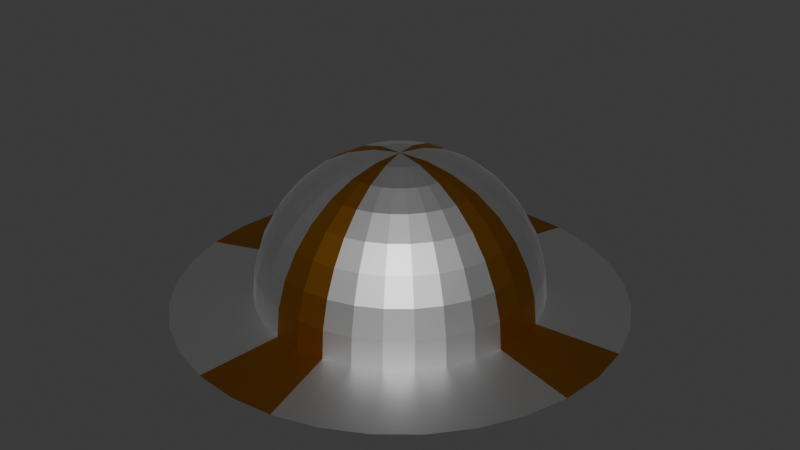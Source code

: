 # Source: round_steel_hat.blend  (saved by Blender 5.2.45; exported with 4.5.12 LTS)
import bpy
from mathutils import Matrix  # noqa: F401  (used for matrix-valued properties, if any)

bpy.ops.wm.read_factory_settings(use_empty=True)
scene = bpy.context.scene
scene.name = 'Scene'

# ---- materials (node trees are filled in below, after node groups)
mat_metal = bpy.data.materials.new('Metal')
mat_decoration = bpy.data.materials.new('Decoration')

# ---- material node trees
mat_metal.use_nodes = True; mat_metal.node_tree.nodes.clear()
_N = mat_metal.node_tree.nodes; _L = mat_metal.node_tree.links
n0 = _N.new('ShaderNodeBsdfPrincipled'); n0.name = 'Principled BSDF'; n0.location = (-200, 100)
n0.inputs[0].default_value = (0.5668, 0.5668, 0.5668, 1.0)
n0.inputs[1].default_value = 1.0
n0.inputs[10].default_value = 0.005
n1 = _N.new('ShaderNodeOutputMaterial'); n1.name = 'Material Output'; n1.location = (200, 100)
_L.new(n0.outputs[0], n1.inputs[0])
n1.is_active_output = True
mat_decoration.use_nodes = True; mat_decoration.node_tree.nodes.clear()
_N = mat_decoration.node_tree.nodes; _L = mat_decoration.node_tree.links
n0 = _N.new('ShaderNodeBsdfPrincipled'); n0.name = 'Principled BSDF'; n0.location = (-200, 100)
n0.inputs[0].default_value = (0.3608, 0.1493, 0.01586, 1.0)
n0.inputs[1].default_value = 1.0
n0.inputs[10].default_value = 0.005
n1 = _N.new('ShaderNodeOutputMaterial'); n1.name = 'Material Output'; n1.location = (200, 100)
_L.new(n0.outputs[0], n1.inputs[0])
n1.is_active_output = True

# ---- world
world_world = bpy.data.worlds.new('World'); scene.world = world_world
world_world.use_nodes = True; world_world.node_tree.nodes.clear()
_N = world_world.node_tree.nodes; _L = world_world.node_tree.links
n0 = _N.new('ShaderNodeOutputWorld'); n0.name = 'World Output'; n0.location = (200, 100)
n1 = _N.new('ShaderNodeBackground'); n1.name = 'Background'; n1.location = (-200, 100)
n1.inputs[0].default_value = (0.05088, 0.05088, 0.05088, 1.0)
_L.new(n1.outputs[0], n0.inputs[0])
n0.is_active_output = True
world_world.color = (0.05088, 0.05088, 0.05088)
world_world.sun_shadow_jitter_overblur = 0.0

# ---- meshes
me_plane = bpy.data.meshes.new('Plane')
me_plane.from_pydata([(-1.0, -1.0, 0.0), (1.0, -1.0, 0.0), (-1.0, 1.0, 0.0), (1.0, 1.0, 0.0)], [], [(0, 1, 3, 2)])
_uv = me_plane.uv_layers.new(name='UVMap')
_uv.uv.foreach_set('vector', [0.0, 0.0, 1.0, 0.0, 1.0, 1.0, 0.0, 1.0])
me_plane.update()
me_sphere = bpy.data.meshes.new('Sphere')
me_sphere.from_pydata([(0.0, -0.1648, 0.0), (0.0, -0.1616, 0.03214), (0.0, -0.137, 0.09153), (0.0, 0.0, 0.1648), (5.401e-08, 0.1648, 0.0), (0.03214, 0.1616, 0.0), (0.06305, 0.1522, 0.0), (0.03214, -0.1616, 0.0), (0.09153, 0.137, 0.0), (0.1165, 0.1165, 0.0), (0.137, 0.09153, 0.0), (0.1522, 0.06305, 0.0), (0.1616, 0.03214, 0.0), (2.21e-08, 0.1616, 0.03214), (-4.91e-09, 0.1522, 0.06305), (1.719e-08, 0.137, 0.09153), (2.455e-09, 0.1165, 0.1165), (1.596e-08, 0.09153, 0.137), (8.593e-09, 0.06305, 0.1522), (1.228e-09, 0.03214, 0.1616), (0.1648, -7.365e-08, 0.0), (0.1616, -0.03214, 0.0), (0.06305, -0.1522, 0.0), (0.1522, -0.06305, 0.0), (0.137, -0.09153, 0.0), (0.1165, -0.1165, 0.0), (0.09153, -0.137, 0.0), (0.03153, 0.1585, 0.03214), (0.0297, 0.1493, 0.06305), (0.02673, 0.1344, 0.09153), (0.02273, 0.1143, 0.1165), (0.01786, 0.08978, 0.137), (0.0123, 0.06184, 0.1522), (0.006271, 0.03153, 0.1616), (0.06184, 0.1493, 0.03214), (0.05825, 0.1406, 0.06305), (0.05242, 0.1266, 0.09153), (0.04458, 0.1076, 0.1165), (0.03503, 0.08457, 0.137), (0.02413, 0.05825, 0.1522), (0.0123, 0.0297, 0.1616), (0.08978, 0.1344, 0.03214), (0.08457, 0.1266, 0.06305), (0.07611, 0.1139, 0.09153), (0.06472, 0.09687, 0.1165), (0.05085, 0.07611, 0.137), (0.03503, 0.05242, 0.1522), (0.01786, 0.02673, 0.1616), (0.1143, 0.1143, 0.03214), (0.1076, 0.1076, 0.06305), (0.09687, 0.09687, 0.09153), (0.08238, 0.08238, 0.1165), (0.06472, 0.06472, 0.137), (0.04458, 0.04458, 0.1522), (0.02273, 0.02273, 0.1616), (0.1344, 0.08978, 0.03214), (0.1266, 0.08457, 0.06305), (0.1139, 0.07611, 0.09153), (0.09687, 0.06472, 0.1165), (0.07611, 0.05085, 0.137), (0.05242, 0.03503, 0.1522), (0.02673, 0.01786, 0.1616), (0.1493, 0.06184, 0.03214), (0.1406, 0.05825, 0.06305), (0.1266, 0.05242, 0.09153), (0.1076, 0.04458, 0.1165), (0.08457, 0.03503, 0.137), (0.05825, 0.02413, 0.1522), (0.0297, 0.0123, 0.1616), (0.1585, 0.03153, 0.03214), (0.1493, 0.0297, 0.06305), (0.1344, 0.02673, 0.09153), (0.1143, 0.02273, 0.1165), (0.08978, 0.01786, 0.137), (0.06184, 0.0123, 0.1522), (0.03153, 0.006271, 0.1616), (0.1616, -4.419e-08, 0.03214), (0.1522, -2.455e-09, 0.06305), (0.137, -2.701e-08, 0.09153), (0.1165, -4.91e-09, 0.1165), (0.09153, -2.455e-08, 0.137), (0.06305, -8.593e-09, 0.1522), (0.03214, -3.069e-09, 0.1616), (0.1585, -0.03153, 0.03214), (0.1493, -0.0297, 0.06305), (0.1344, -0.02673, 0.09153), (0.1143, -0.02273, 0.1165), (0.08978, -0.01786, 0.137), (0.06184, -0.0123, 0.1522), (0.03153, -0.006271, 0.1616), (0.1493, -0.06184, 0.03214), (0.1406, -0.05825, 0.06305), (0.1266, -0.05242, 0.09153), (0.1076, -0.04458, 0.1165), (0.08457, -0.03503, 0.137), (0.05825, -0.02413, 0.1522), (0.0297, -0.0123, 0.1616), (0.1344, -0.08978, 0.03214), (0.1266, -0.08457, 0.06305), (0.1139, -0.07611, 0.09153), (0.09687, -0.06472, 0.1165), (0.07611, -0.05085, 0.137), (0.05242, -0.03503, 0.1522), (0.02673, -0.01786, 0.1616), (0.1143, -0.1143, 0.03214), (0.1076, -0.1076, 0.06305), (0.09687, -0.09687, 0.09153), (0.08238, -0.08238, 0.1165), (0.06472, -0.06472, 0.137), (0.04458, -0.04458, 0.1522), (0.02273, -0.02273, 0.1616), (0.08978, -0.1344, 0.03214), (0.08457, -0.1266, 0.06305), (0.07611, -0.1139, 0.09153), (0.06472, -0.09687, 0.1165), (0.05085, -0.07611, 0.137), (0.03503, -0.05242, 0.1522), (0.01786, -0.02673, 0.1616), (0.06184, -0.1493, 0.03214), (0.05825, -0.1406, 0.06305), (0.05242, -0.1266, 0.09153), (0.04458, -0.1076, 0.1165), (0.03503, -0.08457, 0.137), (0.02413, -0.05825, 0.1522), (0.0123, -0.0297, 0.1616), (0.03153, -0.1585, 0.03214), (0.0297, -0.1493, 0.06305), (0.02673, -0.1344, 0.09153), (0.02273, -0.1143, 0.1165), (0.01786, -0.08978, 0.137), (0.0123, -0.06184, 0.1522), (0.006271, -0.03153, 0.1616), (-9.82e-09, -0.1522, 0.06305), (-1.473e-08, -0.1165, 0.1165), (-3.56e-08, -0.09153, 0.137), (-1.105e-08, -0.06305, 0.1522), (-2.455e-09, -0.03214, 0.1616), (0.0, -0.2585, -0.008258), (8.474e-08, 0.2585, -0.008258), (0.05043, 0.2535, -0.008258), (0.09892, 0.2388, -0.008258), (0.05043, -0.2535, -0.008258), (0.1436, 0.2149, -0.008258), (0.1828, 0.1828, -0.008258), (0.2149, 0.1436, -0.008258), (0.2388, 0.09892, -0.008258), (0.2535, 0.05043, -0.008258), (0.2585, -1.156e-07, -0.008258), (0.2535, -0.05043, -0.008258), (0.09892, -0.2388, -0.008258), (0.2388, -0.09892, -0.008258), (0.2149, -0.1436, -0.008258), (0.1828, -0.1828, -0.008258), (0.1436, -0.2149, -0.008258)], [], [(14, 28, 27, 13), (15, 29, 28, 14), (16, 30, 29, 15), (17, 31, 30, 16), (18, 32, 31, 17), (19, 33, 32, 18), (3, 33, 19), (13, 27, 5, 4), (32, 39, 38, 31), (33, 40, 39, 32), (3, 40, 33), (27, 34, 6, 5), (28, 35, 34, 27), (29, 36, 35, 28), (30, 37, 36, 29), (31, 38, 37, 30), (36, 43, 42, 35), (37, 44, 43, 36), (38, 45, 44, 37), (39, 46, 45, 38), (40, 47, 46, 39), (3, 47, 40), (34, 41, 8, 6), (35, 42, 41, 34), (47, 54, 53, 46), (3, 54, 47), (41, 48, 9, 8), (42, 49, 48, 41), (43, 50, 49, 42), (44, 51, 50, 43), (45, 52, 51, 44), (46, 53, 52, 45), (51, 58, 57, 50), (52, 59, 58, 51), (53, 60, 59, 52), (54, 61, 60, 53), (3, 61, 54), (48, 55, 10, 9), (49, 56, 55, 48), (50, 57, 56, 49), (3, 68, 61), (55, 62, 11, 10), (56, 63, 62, 55), (57, 64, 63, 56), (58, 65, 64, 57), (59, 66, 65, 58), (60, 67, 66, 59), (61, 68, 67, 60), (65, 72, 71, 64), (66, 73, 72, 65), (67, 74, 73, 66), (68, 75, 74, 67), (3, 75, 68), (62, 69, 12, 11), (63, 70, 69, 62), (64, 71, 70, 63), (3, 82, 75), (69, 76, 20, 12), (70, 77, 76, 69), (71, 78, 77, 70), (72, 79, 78, 71), (73, 80, 79, 72), (74, 81, 80, 73), (75, 82, 81, 74), (80, 87, 86, 79), (81, 88, 87, 80), (82, 89, 88, 81), (3, 89, 82), (76, 83, 21, 20), (77, 84, 83, 76), (78, 85, 84, 77), (79, 86, 85, 78), (83, 90, 23, 21), (84, 91, 90, 83), (85, 92, 91, 84), (86, 93, 92, 85), (87, 94, 93, 86), (88, 95, 94, 87), (89, 96, 95, 88), (3, 96, 89), (94, 101, 100, 93), (95, 102, 101, 94), (96, 103, 102, 95), (3, 103, 96), (90, 97, 24, 23), (91, 98, 97, 90), (92, 99, 98, 91), (93, 100, 99, 92), (98, 105, 104, 97), (99, 106, 105, 98), (100, 107, 106, 99), (101, 108, 107, 100), (102, 109, 108, 101), (103, 110, 109, 102), (3, 110, 103), (97, 104, 25, 24), (109, 116, 115, 108), (110, 117, 116, 109), (3, 117, 110), (104, 111, 26, 25), (105, 112, 111, 104), (106, 113, 112, 105), (107, 114, 113, 106), (108, 115, 114, 107), (113, 120, 119, 112), (114, 121, 120, 113), (115, 122, 121, 114), (116, 123, 122, 115), (117, 124, 123, 116), (3, 124, 117), (111, 118, 22, 26), (112, 119, 118, 111), (124, 131, 130, 123), (3, 131, 124), (118, 125, 7, 22), (119, 126, 125, 118), (120, 127, 126, 119), (121, 128, 127, 120), (122, 129, 128, 121), (123, 130, 129, 122), (127, 2, 132, 126), (128, 133, 2, 127), (129, 134, 133, 128), (130, 135, 134, 129), (131, 136, 135, 130), (3, 136, 131), (125, 1, 0, 7), (126, 132, 1, 125), (4, 138, 139, 5), (5, 139, 140, 6), (6, 140, 142, 8), (8, 142, 143, 9), (9, 143, 144, 10), (10, 144, 145, 11), (11, 145, 146, 12), (20, 147, 146, 12), (20, 147, 148, 21), (23, 150, 148, 21), (23, 150, 151, 24), (24, 151, 152, 25), (25, 152, 153, 26), (26, 153, 149, 22), (22, 149, 141, 7), (7, 141, 137, 0)])
me_sphere.polygons.foreach_set('material_index', [1, 1, 1, 1, 1, 1, 1, 1, 0, 0, 0, 0, 0, 0, 0, 0, 0, 0, 0, 0, 0, 0, 0, 0, 0, 0, 0, 0, 0, 0, 0, 0, 0, 0, 0, 0, 0, 0, 0, 0, 0, 0, 0, 0, 0, 0, 0, 0, 0, 0, 0, 0, 0, 0, 0, 0, 1, 1, 1, 1, 1, 1, 1, 1, 1, 1, 1, 1, 1, 1, 1, 1, 0, 0, 0, 0, 0, 0, 0, 0, 0, 0, 0, 0, 0, 0, 0, 0, 0, 0, 0, 0, 0, 0, 0, 0, 0, 0, 0, 0, 0, 0, 0, 0, 0, 0, 0, 0, 0, 0, 0, 0, 0, 0, 0, 0, 0, 0, 0, 0, 1, 1, 1, 1, 1, 1, 1, 1, 1, 0, 0, 0, 0, 0, 0, 1, 1, 0, 0, 0, 0, 0, 0, 1])
_uv = me_sphere.uv_layers.new(name='UVMap')
_uv.uv.foreach_set('vector', [0.25, 0.375, 0.2188, 0.375, 0.2188, 0.4375, 0.25, 0.4375, 0.25, 0.3125, 0.2188, 0.3125, 0.2188, 0.375, 0.25, 0.375, 0.25, 0.25, 0.2188, 0.25, 0.2188, 0.3125, 0.25, 0.3125, 0.25, 0.1875, 0.2188, 0.1875, 0.2188, 0.25, 0.25, 0.25, 0.25, 0.125, 0.2188, 0.125, 0.2188, 0.1875, 0.25, 0.1875, 0.25, 0.0625, 0.2188, 0.0625, 0.2188, 0.125, 0.25, 0.125, 0.2344, 0.0, 0.2188, 0.0625, 0.25, 0.0625, 0.25, 0.4375, 0.2188, 0.4375, 0.2187, 0.5, 0.25, 0.5, 0.2188, 0.125, 0.1875, 0.125, 0.1875, 0.1875, 0.2188, 0.1875, 0.2188, 0.0625, 0.1875, 0.0625, 0.1875, 0.125, 0.2188, 0.125, 0.2031, 0.0, 0.1875, 0.0625, 0.2188, 0.0625, 0.2188, 0.4375, 0.1875, 0.4375, 0.1875, 0.5, 0.2187, 0.5, 0.2188, 0.375, 0.1875, 0.375, 0.1875, 0.4375, 0.2188, 0.4375, 0.2188, 0.3125, 0.1875, 0.3125, 0.1875, 0.375, 0.2188, 0.375, 0.2188, 0.25, 0.1875, 0.25, 0.1875, 0.3125, 0.2188, 0.3125, 0.2188, 0.1875, 0.1875, 0.1875, 0.1875, 0.25, 0.2188, 0.25, 0.1875, 0.3125, 0.1562, 0.3125, 0.1563, 0.375, 0.1875, 0.375, 0.1875, 0.25, 0.1562, 0.25, 0.1562, 0.3125, 0.1875, 0.3125, 0.1875, 0.1875, 0.1562, 0.1875, 0.1562, 0.25, 0.1875, 0.25, 0.1875, 0.125, 0.1562, 0.125, 0.1562, 0.1875, 0.1875, 0.1875, 0.1875, 0.0625, 0.1563, 0.0625, 0.1562, 0.125, 0.1875, 0.125, 0.1719, 0.0, 0.1563, 0.0625, 0.1875, 0.0625, 0.1875, 0.4375, 0.1562, 0.4375, 0.1562, 0.5, 0.1875, 0.5, 0.1875, 0.375, 0.1563, 0.375, 0.1562, 0.4375, 0.1875, 0.4375, 0.1563, 0.0625, 0.125, 0.0625, 0.125, 0.125, 0.1562, 0.125, 0.1406, 0.0, 0.125, 0.0625, 0.1563, 0.0625, 0.1562, 0.4375, 0.125, 0.4375, 0.125, 0.5, 0.1562, 0.5, 0.1563, 0.375, 0.125, 0.375, 0.125, 0.4375, 0.1562, 0.4375, 0.1562, 0.3125, 0.125, 0.3125, 0.125, 0.375, 0.1563, 0.375, 0.1562, 0.25, 0.125, 0.25, 0.125, 0.3125, 0.1562, 0.3125, 0.1562, 0.1875, 0.125, 0.1875, 0.125, 0.25, 0.1562, 0.25, 0.1562, 0.125, 0.125, 0.125, 0.125, 0.1875, 0.1562, 0.1875, 0.125, 0.25, 0.09375, 0.25, 0.09375, 0.3125, 0.125, 0.3125, 0.125, 0.1875, 0.09375, 0.1875, 0.09375, 0.25, 0.125, 0.25, 0.125, 0.125, 0.09375, 0.125, 0.09375, 0.1875, 0.125, 0.1875, 0.125, 0.0625, 0.09375, 0.0625, 0.09375, 0.125, 0.125, 0.125, 0.1094, 0.0, 0.09375, 0.0625, 0.125, 0.0625, 0.125, 0.4375, 0.09375, 0.4375, 0.09375, 0.5, 0.125, 0.5, 0.125, 0.375, 0.09375, 0.375, 0.09375, 0.4375, 0.125, 0.4375, 0.125, 0.3125, 0.09375, 0.3125, 0.09375, 0.375, 0.125, 0.375, 0.07812, 0.0, 0.0625, 0.0625, 0.09375, 0.0625, 0.09375, 0.4375, 0.0625, 0.4375, 0.0625, 0.5, 0.09375, 0.5, 0.09375, 0.375, 0.0625, 0.375, 0.0625, 0.4375, 0.09375, 0.4375, 0.09375, 0.3125, 0.0625, 0.3125, 0.0625, 0.375, 0.09375, 0.375, 0.09375, 0.25, 0.0625, 0.25, 0.0625, 0.3125, 0.09375, 0.3125, 0.09375, 0.1875, 0.0625, 0.1875, 0.0625, 0.25, 0.09375, 0.25, 0.09375, 0.125, 0.0625, 0.125, 0.0625, 0.1875, 0.09375, 0.1875, 0.09375, 0.0625, 0.0625, 0.0625, 0.0625, 0.125, 0.09375, 0.125, 0.0625, 0.25, 0.03125, 0.25, 0.03125, 0.3125, 0.0625, 0.3125, 0.0625, 0.1875, 0.03125, 0.1875, 0.03125, 0.25, 0.0625, 0.25, 0.0625, 0.125, 0.03125, 0.125, 0.03125, 0.1875, 0.0625, 0.1875, 0.0625, 0.0625, 0.03125, 0.0625, 0.03125, 0.125, 0.0625, 0.125, 0.04687, 0.0, 0.03125, 0.0625, 0.0625, 0.0625, 0.0625, 0.4375, 0.03125, 0.4375, 0.03125, 0.5, 0.0625, 0.5, 0.0625, 0.375, 0.03125, 0.375, 0.03125, 0.4375, 0.0625, 0.4375, 0.0625, 0.3125, 0.03125, 0.3125, 0.03125, 0.375, 0.0625, 0.375, 0.01562, 0.0, 0.0, 0.0625, 0.03125, 0.0625, 0.03125, 0.4375, 0.0, 0.4375, 0.0, 0.5, 0.03125, 0.5, 0.03125, 0.375, 0.0, 0.375, 0.0, 0.4375, 0.03125, 0.4375, 0.03125, 0.3125, 0.0, 0.3125, 0.0, 0.375, 0.03125, 0.375, 0.03125, 0.25, 0.0, 0.25, 0.0, 0.3125, 0.03125, 0.3125, 0.03125, 0.1875, 0.0, 0.1875, 0.0, 0.25, 0.03125, 0.25, 0.03125, 0.125, 0.0, 0.125, 0.0, 0.1875, 0.03125, 0.1875, 0.03125, 0.0625, 0.0, 0.0625, 0.0, 0.125, 0.03125, 0.125, 1.0, 0.1875, 0.9687, 0.1875, 0.9688, 0.25, 1.0, 0.25, 1.0, 0.125, 0.9687, 0.125, 0.9687, 0.1875, 1.0, 0.1875, 1.0, 0.0625, 0.9688, 0.0625, 0.9687, 0.125, 1.0, 0.125, 0.9844, 0.0, 0.9688, 0.0625, 1.0, 0.0625, 1.0, 0.4375, 0.9687, 0.4375, 0.9687, 0.5, 1.0, 0.5, 1.0, 0.375, 0.9688, 0.375, 0.9687, 0.4375, 1.0, 0.4375, 1.0, 0.3125, 0.9687, 0.3125, 0.9688, 0.375, 1.0, 0.375, 1.0, 0.25, 0.9688, 0.25, 0.9687, 0.3125, 1.0, 0.3125, 0.9687, 0.4375, 0.9375, 0.4375, 0.9375, 0.5, 0.9687, 0.5, 0.9688, 0.375, 0.9375, 0.375, 0.9375, 0.4375, 0.9687, 0.4375, 0.9687, 0.3125, 0.9375, 0.3125, 0.9375, 0.375, 0.9688, 0.375, 0.9688, 0.25, 0.9375, 0.25, 0.9375, 0.3125, 0.9687, 0.3125, 0.9687, 0.1875, 0.9375, 0.1875, 0.9375, 0.25, 0.9688, 0.25, 0.9687, 0.125, 0.9375, 0.125, 0.9375, 0.1875, 0.9687, 0.1875, 0.9688, 0.0625, 0.9375, 0.0625, 0.9375, 0.125, 0.9687, 0.125, 0.9531, 0.0, 0.9375, 0.0625, 0.9688, 0.0625, 0.9375, 0.1875, 0.9062, 0.1875, 0.9062, 0.25, 0.9375, 0.25, 0.9375, 0.125, 0.9062, 0.125, 0.9062, 0.1875, 0.9375, 0.1875, 0.9375, 0.0625, 0.9062, 0.0625, 0.9062, 0.125, 0.9375, 0.125, 0.9219, 0.0, 0.9062, 0.0625, 0.9375, 0.0625, 0.9375, 0.4375, 0.9062, 0.4375, 0.9062, 0.5, 0.9375, 0.5, 0.9375, 0.375, 0.9062, 0.375, 0.9062, 0.4375, 0.9375, 0.4375, 0.9375, 0.3125, 0.9062, 0.3125, 0.9062, 0.375, 0.9375, 0.375, 0.9375, 0.25, 0.9062, 0.25, 0.9062, 0.3125, 0.9375, 0.3125, 0.9062, 0.375, 0.875, 0.375, 0.875, 0.4375, 0.9062, 0.4375, 0.9062, 0.3125, 0.875, 0.3125, 0.875, 0.375, 0.9062, 0.375, 0.9062, 0.25, 0.875, 0.25, 0.875, 0.3125, 0.9062, 0.3125, 0.9062, 0.1875, 0.875, 0.1875, 0.875, 0.25, 0.9062, 0.25, 0.9062, 0.125, 0.875, 0.125, 0.875, 0.1875, 0.9062, 0.1875, 0.9062, 0.0625, 0.875, 0.0625, 0.875, 0.125, 0.9062, 0.125, 0.8906, 0.0, 0.875, 0.0625, 0.9062, 0.0625, 0.9062, 0.4375, 0.875, 0.4375, 0.875, 0.5, 0.9062, 0.5, 0.875, 0.125, 0.8438, 0.125, 0.8437, 0.1875, 0.875, 0.1875, 0.875, 0.0625, 0.8438, 0.0625, 0.8438, 0.125, 0.875, 0.125, 0.8594, 0.0, 0.8438, 0.0625, 0.875, 0.0625, 0.875, 0.4375, 0.8437, 0.4375, 0.8437, 0.5, 0.875, 0.5, 0.875, 0.375, 0.8438, 0.375, 0.8437, 0.4375, 0.875, 0.4375, 0.875, 0.3125, 0.8437, 0.3125, 0.8438, 0.375, 0.875, 0.375, 0.875, 0.25, 0.8438, 0.25, 0.8437, 0.3125, 0.875, 0.3125, 0.875, 0.1875, 0.8437, 0.1875, 0.8438, 0.25, 0.875, 0.25, 0.8437, 0.3125, 0.8125, 0.3125, 0.8125, 0.375, 0.8438, 0.375, 0.8438, 0.25, 0.8125, 0.25, 0.8125, 0.3125, 0.8437, 0.3125, 0.8437, 0.1875, 0.8125, 0.1875, 0.8125, 0.25, 0.8438, 0.25, 0.8438, 0.125, 0.8125, 0.125, 0.8125, 0.1875, 0.8437, 0.1875, 0.8438, 0.0625, 0.8125, 0.0625, 0.8125, 0.125, 0.8438, 0.125, 0.8281, 0.0, 0.8125, 0.0625, 0.8438, 0.0625, 0.8437, 0.4375, 0.8125, 0.4375, 0.8125, 0.5, 0.8437, 0.5, 0.8438, 0.375, 0.8125, 0.375, 0.8125, 0.4375, 0.8437, 0.4375, 0.8125, 0.0625, 0.7812, 0.0625, 0.7812, 0.125, 0.8125, 0.125, 0.7969, 0.0, 0.7812, 0.0625, 0.8125, 0.0625, 0.8125, 0.4375, 0.7812, 0.4375, 0.7812, 0.5, 0.8125, 0.5, 0.8125, 0.375, 0.7812, 0.375, 0.7812, 0.4375, 0.8125, 0.4375, 0.8125, 0.3125, 0.7812, 0.3125, 0.7812, 0.375, 0.8125, 0.375, 0.8125, 0.25, 0.7812, 0.25, 0.7812, 0.3125, 0.8125, 0.3125, 0.8125, 0.1875, 0.7812, 0.1875, 0.7812, 0.25, 0.8125, 0.25, 0.8125, 0.125, 0.7812, 0.125, 0.7812, 0.1875, 0.8125, 0.1875, 0.7812, 0.3125, 0.75, 0.3125, 0.75, 0.375, 0.7812, 0.375, 0.7812, 0.25, 0.75, 0.25, 0.75, 0.3125, 0.7812, 0.3125, 0.7812, 0.1875, 0.75, 0.1875, 0.75, 0.25, 0.7812, 0.25, 0.7812, 0.125, 0.75, 0.125, 0.75, 0.1875, 0.7812, 0.1875, 0.7812, 0.0625, 0.75, 0.0625, 0.75, 0.125, 0.7812, 0.125, 0.7656, 0.0, 0.75, 0.0625, 0.7812, 0.0625, 0.7812, 0.4375, 0.75, 0.4375, 0.75, 0.5, 0.7812, 0.5, 0.7812, 0.375, 0.75, 0.375, 0.75, 0.4375, 0.7812, 0.4375, 0.0, 0.0, 0.0, 0.0, 0.0, 0.0, 0.0, 0.0, 0.0, 0.0, 0.0, 0.0, 0.0, 0.0, 0.0, 0.0, 0.0, 0.0, 0.0, 0.0, 0.0, 0.0, 0.0, 0.0, 0.0, 0.0, 0.0, 0.0, 0.0, 0.0, 0.0, 0.0, 0.0, 0.0, 0.0, 0.0, 0.0, 0.0, 0.0, 0.0, 0.0, 0.0, 0.0, 0.0, 0.0, 0.0, 0.0, 0.0, 0.0, 0.0, 0.0, 0.0, 0.0, 0.0, 0.0, 0.0, 0.0, 0.0, 0.0, 0.0, 0.0, 0.0, 0.0, 0.0, 0.0, 0.0, 0.0, 0.0, 0.0, 0.0, 0.0, 0.0, 0.0, 0.0, 0.0, 0.0, 0.0, 0.0, 0.0, 0.0, 0.0, 0.0, 0.0, 0.0, 0.0, 0.0, 0.0, 0.0, 0.0, 0.0, 0.0, 0.0, 0.0, 0.0, 0.0, 0.0, 0.0, 0.0, 0.0, 0.0, 0.0, 0.0, 0.0, 0.0, 0.0, 0.0, 0.0, 0.0, 0.0, 0.0, 0.0, 0.0, 0.0, 0.0, 0.0, 0.0, 0.0, 0.0, 0.0, 0.0, 0.0, 0.0, 0.0, 0.0, 0.0, 0.0, 0.0, 0.0])
me_sphere.materials.append(mat_metal)
me_sphere.materials.append(mat_decoration)
me_sphere.update()

# ---- objects
ob_plane = bpy.data.objects.new('Plane', me_plane)
ob_sphere = bpy.data.objects.new('Sphere', me_sphere)

# ---- transforms, parenting, visibility, modifiers, constraints
ob_plane.location = (0.0, 0.0, 0.0)
ob_plane.scale = (0.5, 0.5, 0.5)
ob_plane.hide_render = True
ob_sphere.location = (0.0, 0.0, 0.01003)
_m = ob_sphere.modifiers.new('Mirror', 'MIRROR')

# ---- collection membership
scene.collection.objects.link(ob_plane)
scene.collection.objects.link(ob_sphere)

# ---- scene / render settings (as saved in the file)
scene.frame_start = 1; scene.frame_end = 250; scene.frame_set(1)
scene.render.engine = 'BLENDER_EEVEE_NEXT'
scene.render.bake_bias = 0.0
scene.render.bake_samples = 0
scene.render.compositor_device = 'GPU'
scene.eevee.use_volume_custom_range = False
scene.eevee.fast_gi_thickness_near = 0.1
scene.eevee.fast_gi_thickness_far = 0.0
scene.eevee.ray_tracing_options.screen_trace_thickness = 0.1
bpy.context.view_layer.update()

# ---- added for rendering (the .blend has no active camera and no usable light): camera, sun
cam_auto = bpy.data.cameras.new('AutoCamera')
cam_auto.lens = 50.0
cam_auto.sensor_width = 36.0
cam_auto.clip_end = 1000.0
ob_auto_camera = bpy.data.objects.new('AutoCamera', cam_auto)
scene.collection.objects.link(ob_auto_camera)
ob_auto_camera.location = (0.695154, -0.834185, 0.6444)
ob_auto_camera.rotation_euler = (1.09748, -7.21219e-08, 0.694738)
scene.camera = ob_auto_camera
light_auto_sun = bpy.data.lights.new('AutoSun', 'SUN')
light_auto_sun.energy = 3.0
light_auto_sun.angle = 0.0523599
ob_auto_sun = bpy.data.objects.new('AutoSun', light_auto_sun)
scene.collection.objects.link(ob_auto_sun)
ob_auto_sun.rotation_euler = (0.872665, 0.174533, 0.523599)
bpy.context.view_layer.update()
